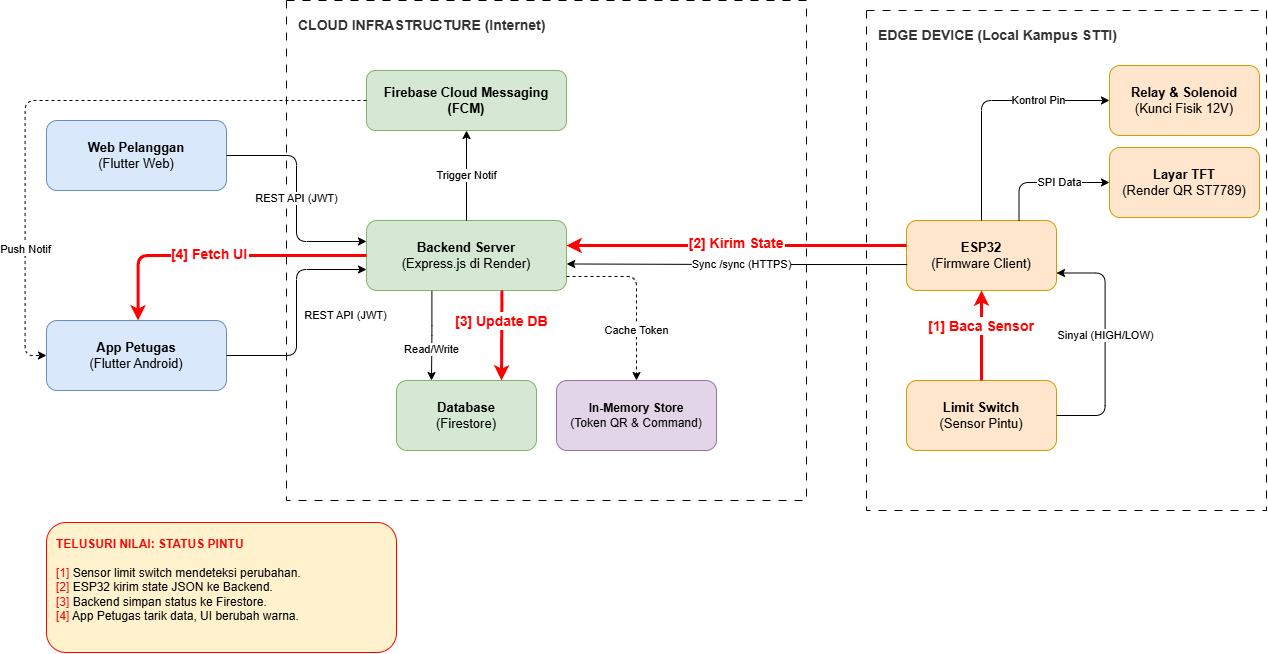

The diagram above was exported from draw.io. Its source (the exported page's mxGraphModel, read from the mxfile embedded in the PNG):
<mxGraphModel dx="1932" dy="546" grid="0" gridSize="10" guides="1" tooltips="1" connect="1" arrows="1" fold="1" page="0" pageScale="1" pageWidth="850" pageHeight="1100" math="0" shadow="0">
  <root>
    <mxCell id="0" />
    <mxCell id="1" parent="0" />
    <mxCell id="cloud_boundary" parent="1" style="rounded=0;whiteSpace=wrap;html=1;fillColor=none;strokeColor=default;dashed=1;dashPattern=8 8;fontSize=14;fontColor=#333333;align=left;verticalAlign=top;spacingLeft=10;spacingTop=10;curved=0;glass=0;shadow=0;" value="&lt;b&gt;CLOUD INFRASTRUCTURE (Internet)&lt;/b&gt;" vertex="1">
      <mxGeometry height="500" width="520" x="280" y="30" as="geometry" />
    </mxCell>
    <mxCell id="edge_boundary" parent="1" style="rounded=0;whiteSpace=wrap;html=1;fillColor=none;strokeColor=default;dashed=1;dashPattern=8 8;fontSize=14;fontColor=#333333;align=left;verticalAlign=top;spacingLeft=10;spacingTop=10;curved=0;glass=0;shadow=0;" value="&lt;b&gt;EDGE DEVICE (Local Kampus STTI)&lt;/b&gt;" vertex="1">
      <mxGeometry height="500" width="400" x="860" y="40" as="geometry" />
    </mxCell>
    <mxCell id="web_client" parent="1" style="rounded=1;whiteSpace=wrap;html=1;fillColor=#dae8fc;strokeColor=#6c8ebf;fontSize=13;curved=0;" value="&lt;b&gt;Web Pelanggan&lt;/b&gt;&lt;br&gt;(Flutter Web)" vertex="1">
      <mxGeometry height="70" width="180" x="40" y="150" as="geometry" />
    </mxCell>
    <mxCell id="app_petugas" parent="1" style="rounded=1;whiteSpace=wrap;html=1;fillColor=#dae8fc;strokeColor=#6c8ebf;fontSize=13;curved=0;" value="&lt;b&gt;App Petugas&lt;/b&gt;&lt;br&gt;(Flutter Android)" vertex="1">
      <mxGeometry height="70" width="180" x="40" y="350" as="geometry" />
    </mxCell>
    <mxCell id="fcm" parent="1" style="rounded=1;whiteSpace=wrap;html=1;fillColor=#d5e8d4;strokeColor=#82b366;fontSize=13;curved=0;" value="&lt;b&gt;Firebase Cloud Messaging (FCM)&lt;/b&gt;" vertex="1">
      <mxGeometry height="60" width="200" x="360" y="100" as="geometry" />
    </mxCell>
    <mxCell id="backend" parent="1" style="rounded=1;whiteSpace=wrap;html=1;fillColor=#d5e8d4;strokeColor=#82b366;fontSize=13;curved=0;" value="&lt;b&gt;Backend Server&lt;/b&gt;&lt;br&gt;(Express.js di Render)" vertex="1">
      <mxGeometry height="70" width="200" x="360" y="250" as="geometry" />
    </mxCell>
    <mxCell id="firestore" parent="1" style="rounded=1;whiteSpace=wrap;html=1;fillColor=#d5e8d4;strokeColor=#82b366;fontSize=13;curved=0;" value="&lt;b&gt;Database&lt;/b&gt;&lt;br&gt;(Firestore)" vertex="1">
      <mxGeometry height="70" width="140" x="390" y="410" as="geometry" />
    </mxCell>
    <mxCell id="in_memory" parent="1" style="rounded=1;whiteSpace=wrap;html=1;fillColor=#e1d5e7;strokeColor=#9673a6;fontSize=12;curved=0;" value="&lt;b&gt;In-Memory Store&lt;/b&gt;&lt;br&gt;(Token QR &amp;amp; Command)" vertex="1">
      <mxGeometry height="70" width="160" x="550" y="410" as="geometry" />
    </mxCell>
    <mxCell id="esp32" parent="1" style="rounded=1;whiteSpace=wrap;html=1;fillColor=#ffe6cc;strokeColor=#d79b00;fontSize=13;curved=0;" value="&lt;b&gt;ESP32&lt;/b&gt;&lt;br&gt;(Firmware Client)" vertex="1">
      <mxGeometry height="70" width="150" x="900" y="250" as="geometry" />
    </mxCell>
    <mxCell id="sensor" parent="1" style="rounded=1;whiteSpace=wrap;html=1;fillColor=#ffe6cc;strokeColor=#d79b00;fontSize=13;curved=0;" value="&lt;b&gt;Limit Switch&lt;/b&gt;&lt;br&gt;(Sensor Pintu)" vertex="1">
      <mxGeometry height="70" width="150" x="900" y="410" as="geometry" />
    </mxCell>
    <mxCell id="relay" parent="1" style="rounded=1;whiteSpace=wrap;html=1;fillColor=#ffe6cc;strokeColor=#d79b00;fontSize=13;curved=0;" value="&lt;b&gt;Relay &amp;amp; Solenoid&lt;/b&gt;&lt;br&gt;(Kunci Fisik 12V)" vertex="1">
      <mxGeometry height="70" width="150" x="1103" y="95" as="geometry" />
    </mxCell>
    <mxCell id="tft" parent="1" style="rounded=1;whiteSpace=wrap;html=1;fillColor=#ffe6cc;strokeColor=#d79b00;fontSize=13;curved=0;" value="&lt;b&gt;Layar TFT&lt;/b&gt;&lt;br&gt;(Render QR ST7789)" vertex="1">
      <mxGeometry height="70" width="150" x="1103" y="177" as="geometry" />
    </mxCell>
    <mxCell id="e1" edge="1" parent="1" source="web_client" style="edgeStyle=orthogonalEdgeStyle;rounded=1;html=1;exitX=1;exitY=0.5;entryX=0;entryY=0.3;fontSize=11;curved=0;" target="backend" value="REST API (JWT)">
      <mxGeometry relative="1" as="geometry" />
    </mxCell>
    <mxCell id="e2" edge="1" parent="1" source="app_petugas" style="edgeStyle=orthogonalEdgeStyle;rounded=1;html=1;exitX=1;exitY=0.5;entryX=0;entryY=0.7;fontSize=11;curved=0;" target="backend" value="REST API (JWT)">
      <mxGeometry relative="1" x="0.8166" y="-46" as="geometry">
        <mxPoint as="offset" />
      </mxGeometry>
    </mxCell>
    <mxCell id="e3" edge="1" parent="1" source="backend" style="edgeStyle=orthogonalEdgeStyle;rounded=1;html=1;exitX=0.5;exitY=0;entryX=0.5;entryY=1;fontSize=11;curved=0;" target="fcm" value="Trigger Notif">
      <mxGeometry relative="1" as="geometry" />
    </mxCell>
    <mxCell id="e4" edge="1" parent="1" source="fcm" style="edgeStyle=orthogonalEdgeStyle;rounded=1;dashed=1;html=1;exitX=0;exitY=0.5;entryX=0;entryY=0.5;fontSize=11;curved=0;entryDx=0;entryDy=0;" target="app_petugas" value="Push Notif">
      <mxGeometry relative="1" x="0.5868" as="geometry">
        <mxPoint as="offset" />
        <Array as="points">
          <mxPoint x="18.6" y="130" />
          <mxPoint x="18.6" y="385" />
        </Array>
      </mxGeometry>
    </mxCell>
    <mxCell id="e5" edge="1" parent="1" source="backend" style="edgeStyle=orthogonalEdgeStyle;rounded=1;html=1;exitX=0.327;exitY=1.005;entryX=0.25;entryY=0;fontSize=11;curved=0;entryDx=0;entryDy=0;exitDx=0;exitDy=0;exitPerimeter=0;" target="firestore" value="Read/Write">
      <mxGeometry relative="1" x="0.3122" as="geometry">
        <mxPoint as="offset" />
      </mxGeometry>
    </mxCell>
    <mxCell id="e6" edge="1" parent="1" source="backend" style="edgeStyle=orthogonalEdgeStyle;rounded=1;dashed=1;html=1;exitX=1;exitY=0.8;fontSize=11;curved=0;" target="in_memory" value="Cache Token">
      <mxGeometry relative="1" x="0.4215" as="geometry">
        <mxPoint as="offset" />
      </mxGeometry>
    </mxCell>
    <mxCell id="e7" edge="1" parent="1" source="esp32" style="edgeStyle=orthogonalEdgeStyle;rounded=1;html=1;exitX=0.005;exitY=0.629;entryX=1.001;entryY=0.621;fontSize=11;entryDx=0;entryDy=0;entryPerimeter=0;exitDx=0;exitDy=0;exitPerimeter=0;curved=0;" target="backend" value="Sync /sync (HTTPS)">
      <mxGeometry relative="1" x="-0.0238" as="geometry" />
    </mxCell>
    <mxCell id="e8" edge="1" parent="1" source="sensor" style="edgeStyle=orthogonalEdgeStyle;rounded=1;html=1;exitX=1;exitY=0.5;entryX=1;entryY=0.75;fontSize=11;curved=0;entryDx=0;entryDy=0;exitDx=0;exitDy=0;" target="esp32" value="Sinyal (HIGH/LOW)">
      <mxGeometry relative="1" x="0.0763" as="geometry">
        <Array as="points">
          <mxPoint x="1098.6" y="444.98" />
          <mxPoint x="1098.6" y="302.52" />
        </Array>
      </mxGeometry>
    </mxCell>
    <mxCell id="e9" edge="1" parent="1" source="esp32" style="edgeStyle=orthogonalEdgeStyle;rounded=1;html=1;exitX=0.5;exitY=0;entryX=0;entryY=0.5;fontSize=11;curved=0;exitDx=0;exitDy=0;" target="relay" value="Kontrol Pin">
      <mxGeometry relative="1" x="0.4258" as="geometry">
        <mxPoint as="offset" />
      </mxGeometry>
    </mxCell>
    <mxCell id="e10" edge="1" parent="1" source="esp32" style="edgeStyle=orthogonalEdgeStyle;rounded=1;html=1;exitX=0.75;exitY=0;entryX=0;entryY=0.5;fontSize=11;curved=0;exitDx=0;exitDy=0;" target="tft" value="SPI Data">
      <mxGeometry relative="1" x="0.212" as="geometry">
        <mxPoint as="offset" />
      </mxGeometry>
    </mxCell>
    <mxCell id="t1" edge="1" parent="1" source="sensor" style="edgeStyle=orthogonalEdgeStyle;rounded=1;strokeColor=#FF0000;strokeWidth=3;fontColor=#FF0000;fontStyle=1;fontSize=14;exitX=0.5;exitY=0;fontSize=14;curved=0;exitDx=0;exitDy=0;entryX=0.5;entryY=1;entryDx=0;entryDy=0;" target="esp32" value="[1] Baca Sensor">
      <mxGeometry relative="1" x="0.2222" as="geometry">
        <Array as="points" />
        <mxPoint x="984.67" y="320.78" as="targetPoint" />
      </mxGeometry>
    </mxCell>
    <mxCell id="t2" edge="1" parent="1" style="edgeStyle=orthogonalEdgeStyle;rounded=1;strokeColor=#FF0000;strokeWidth=3;fontColor=#FF0000;fontStyle=1;fontSize=14;exitX=0;exitY=0.5;entryX=1;entryY=0.5;fontSize=14;curved=0;" value="[2] Kirim State">
      <mxGeometry relative="1" x="-0.0013" y="-3" as="geometry">
        <mxPoint as="offset" />
        <mxPoint x="900" y="275" as="sourcePoint" />
        <mxPoint x="560" y="275" as="targetPoint" />
      </mxGeometry>
    </mxCell>
    <mxCell id="t3" edge="1" parent="1" source="backend" style="edgeStyle=orthogonalEdgeStyle;rounded=1;strokeColor=#FF0000;strokeWidth=3;fontColor=#FF0000;fontStyle=1;fontSize=14;exitX=0.677;exitY=1.034;entryX=0.75;entryY=0;fontSize=14;curved=0;exitDx=0;exitDy=0;entryDx=0;entryDy=0;exitPerimeter=0;" target="firestore" value="[3] Update DB">
      <mxGeometry relative="1" x="-0.3019" as="geometry">
        <Array as="points">
          <mxPoint x="495.4" y="320" />
        </Array>
      </mxGeometry>
    </mxCell>
    <mxCell id="t4" edge="1" parent="1" source="backend" style="edgeStyle=orthogonalEdgeStyle;rounded=1;strokeColor=#FF0000;strokeWidth=3;fontColor=#FF0000;fontStyle=1;fontSize=14;exitX=0;exitY=0.5;fontSize=14;curved=0;exitDx=0;exitDy=0;" target="app_petugas" value="[4] Fetch UI">
      <mxGeometry relative="1" x="0.0675" y="-2" as="geometry">
        <mxPoint as="offset" />
        <Array as="points">
          <mxPoint x="131.6" y="285" />
        </Array>
      </mxGeometry>
    </mxCell>
    <mxCell id="legend" parent="1" style="text;html=1;strokeColor=#FF0000;fillColor=#FFF2CC;align=left;verticalAlign=top;spacing=10;fontSize=12;whiteSpace=wrap;rounded=1;curved=0;" value="&lt;b&gt;&lt;font color=&quot;#FF0000&quot;&gt;TELUSURI NILAI: STATUS PINTU&lt;/font&gt;&lt;/b&gt;&lt;br&gt;&lt;br&gt;&lt;font color=&quot;#FF0000&quot;&gt;[1]&lt;/font&gt; Sensor limit switch mendeteksi perubahan.&lt;br&gt;&lt;font color=&quot;#FF0000&quot;&gt;[2]&lt;/font&gt; ESP32 kirim state JSON ke Backend.&lt;br&gt;&lt;font color=&quot;#FF0000&quot;&gt;[3]&lt;/font&gt; Backend simpan status ke Firestore.&lt;br&gt;&lt;font color=&quot;#FF0000&quot;&gt;[4]&lt;/font&gt; App Petugas tarik data, UI berubah warna." vertex="1">
      <mxGeometry height="130" width="350" x="40" y="552" as="geometry" />
    </mxCell>
  </root>
</mxGraphModel>